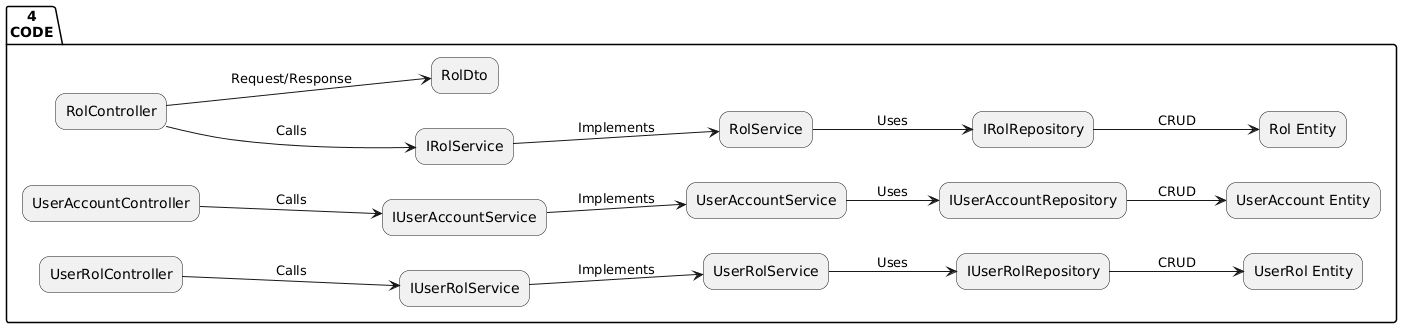

The diagram above was rendered by PlantUML. Its source (embedded in the PNG):
@startuml
skinparam backgroundColor white
skinparam shadowing false
skinparam defaultTextAlignment center
skinparam rectangle {
    RoundCorner 20
}

left to right direction

package "4\nCODE" {

    rectangle "RolController" as rolcontroller
    rectangle "IRolService" as irolservice
    rectangle "RolService" as rolservice
    rectangle "IRolRepository" as irolrepository
    rectangle "Rol Entity" as rolentity
    rectangle "RolDto" as roldto

    rolcontroller --> irolservice : Calls
    irolservice --> rolservice : Implements
    rolservice --> irolrepository : Uses
    irolrepository --> rolentity : CRUD
    rolcontroller --> roldto : Request/Response

    rectangle "UserAccountController" as usercontroller
    rectangle "IUserAccountService" as iuserservice
    rectangle "UserAccountService" as userservice
    rectangle "IUserAccountRepository" as iuserrepository
    rectangle "UserAccount Entity" as userentity

    usercontroller --> iuserservice : Calls
    iuserservice --> userservice : Implements
    userservice --> iuserrepository : Uses
    iuserrepository --> userentity : CRUD

    rectangle "UserRolController" as userrolcontroller
    rectangle "IUserRolService" as iuserrolservice
    rectangle "UserRolService" as userrolservice
    rectangle "IUserRolRepository" as iuserrolrepository
    rectangle "UserRol Entity" as userrolentity

    userrolcontroller --> iuserrolservice : Calls
    iuserrolservice --> userrolservice : Implements
    userrolservice --> iuserrolrepository : Uses
    iuserrolrepository --> userrolentity : CRUD
}
@enduml